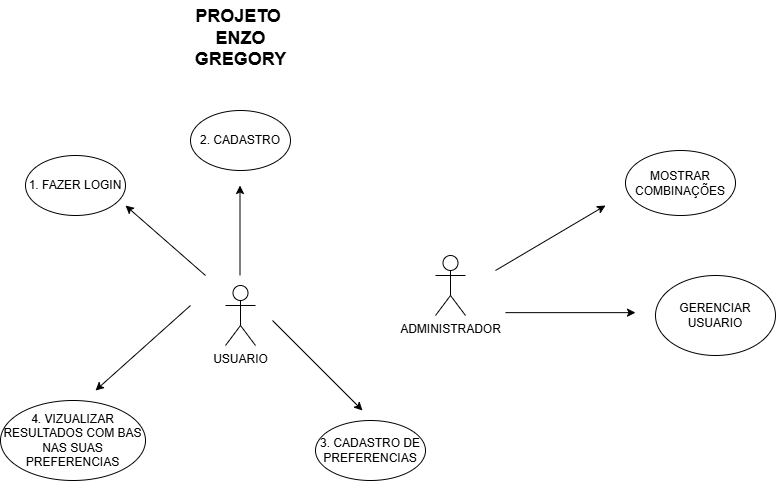

The diagram above was exported from draw.io. Its source (the exported page's mxGraphModel, read from the mxfile embedded in the PNG):
<mxGraphModel dx="1428" dy="785" grid="1" gridSize="10" guides="1" tooltips="1" connect="1" arrows="1" fold="1" page="1" pageScale="1" pageWidth="827" pageHeight="1169" math="0" shadow="0">
  <root>
    <mxCell id="0" />
    <mxCell id="1" parent="0" />
    <mxCell id="IXUGvGHRR3ixGjke1Lr8-1" value="&lt;font style=&quot;vertical-align: inherit;&quot;&gt;&lt;font style=&quot;vertical-align: inherit;&quot;&gt;1. FAZER LOGIN&lt;/font&gt;&lt;/font&gt;" style="ellipse;whiteSpace=wrap;html=1;" parent="1" vertex="1">
      <mxGeometry x="580" y="435" width="100" height="60" as="geometry" />
    </mxCell>
    <mxCell id="IXUGvGHRR3ixGjke1Lr8-5" value="" style="endArrow=classic;html=1;rounded=0;" parent="1" edge="1">
      <mxGeometry width="50" height="50" relative="1" as="geometry">
        <mxPoint x="760" y="555" as="sourcePoint" />
        <mxPoint x="680" y="485" as="targetPoint" />
      </mxGeometry>
    </mxCell>
    <mxCell id="IXUGvGHRR3ixGjke1Lr8-12" value="&lt;font style=&quot;vertical-align: inherit;&quot;&gt;&lt;font style=&quot;vertical-align: inherit;&quot;&gt;&lt;font style=&quot;vertical-align: inherit;&quot;&gt;&lt;font style=&quot;vertical-align: inherit;&quot;&gt;&lt;font style=&quot;vertical-align: inherit;&quot;&gt;&lt;font style=&quot;vertical-align: inherit;&quot;&gt;2. CADASTRO&lt;/font&gt;&lt;/font&gt;&lt;/font&gt;&lt;/font&gt;&lt;/font&gt;&lt;/font&gt;" style="ellipse;whiteSpace=wrap;html=1;" parent="1" vertex="1">
      <mxGeometry x="745" y="390" width="100" height="60" as="geometry" />
    </mxCell>
    <mxCell id="IXUGvGHRR3ixGjke1Lr8-18" value="" style="endArrow=classic;html=1;rounded=0;" parent="1" edge="1">
      <mxGeometry width="50" height="50" relative="1" as="geometry">
        <mxPoint x="1050" y="550" as="sourcePoint" />
        <mxPoint x="1160" y="485" as="targetPoint" />
      </mxGeometry>
    </mxCell>
    <mxCell id="IXUGvGHRR3ixGjke1Lr8-19" value="&lt;font style=&quot;vertical-align: inherit;&quot;&gt;&lt;font style=&quot;vertical-align: inherit;&quot;&gt;3. CADASTRO DE PREFERENCIAS&lt;/font&gt;&lt;/font&gt;" style="ellipse;whiteSpace=wrap;html=1;" parent="1" vertex="1">
      <mxGeometry x="870" y="700" width="110" height="60" as="geometry" />
    </mxCell>
    <mxCell id="IXUGvGHRR3ixGjke1Lr8-20" value="" style="endArrow=classic;html=1;rounded=0;" parent="1" edge="1">
      <mxGeometry width="50" height="50" relative="1" as="geometry">
        <mxPoint x="745" y="585" as="sourcePoint" />
        <mxPoint x="650" y="670" as="targetPoint" />
      </mxGeometry>
    </mxCell>
    <mxCell id="IXUGvGHRR3ixGjke1Lr8-23" value="" style="endArrow=classic;html=1;rounded=0;" parent="1" edge="1">
      <mxGeometry width="50" height="50" relative="1" as="geometry">
        <mxPoint x="794.5" y="555" as="sourcePoint" />
        <mxPoint x="794.5" y="465" as="targetPoint" />
      </mxGeometry>
    </mxCell>
    <mxCell id="IXUGvGHRR3ixGjke1Lr8-24" value="4. VIZUALIZAR RESULTADOS COM BAS NAS SUAS PREFERENCIAS" style="ellipse;whiteSpace=wrap;html=1;" parent="1" vertex="1">
      <mxGeometry x="555" y="680" width="145" height="80" as="geometry" />
    </mxCell>
    <mxCell id="IXUGvGHRR3ixGjke1Lr8-25" value="" style="endArrow=classic;html=1;rounded=0;" parent="1" edge="1">
      <mxGeometry width="50" height="50" relative="1" as="geometry">
        <mxPoint x="827" y="600" as="sourcePoint" />
        <mxPoint x="917" y="690" as="targetPoint" />
      </mxGeometry>
    </mxCell>
    <mxCell id="IXUGvGHRR3ixGjke1Lr8-26" value="&lt;font style=&quot;vertical-align: inherit;&quot;&gt;&lt;font style=&quot;vertical-align: inherit;&quot;&gt;MOSTRAR COMBINAÇÕES&lt;/font&gt;&lt;/font&gt;" style="ellipse;whiteSpace=wrap;html=1;" parent="1" vertex="1">
      <mxGeometry x="1180" y="430" width="110" height="65" as="geometry" />
    </mxCell>
    <mxCell id="IXUGvGHRR3ixGjke1Lr8-27" value="&lt;font style=&quot;vertical-align: inherit;&quot;&gt;&lt;font style=&quot;vertical-align: inherit;&quot;&gt;USUARIO&lt;/font&gt;&lt;/font&gt;" style="shape=umlActor;verticalLabelPosition=bottom;verticalAlign=top;html=1;outlineConnect=0;" parent="1" vertex="1">
      <mxGeometry x="780" y="565" width="30" height="60" as="geometry" />
    </mxCell>
    <mxCell id="IXUGvGHRR3ixGjke1Lr8-28" value="&lt;font style=&quot;vertical-align: inherit;&quot;&gt;&lt;font style=&quot;vertical-align: inherit;&quot;&gt;&lt;font style=&quot;vertical-align: inherit;&quot;&gt;&lt;font style=&quot;vertical-align: inherit;&quot;&gt;ADMINISTRADOR&lt;/font&gt;&lt;/font&gt;&lt;/font&gt;&lt;/font&gt;" style="shape=umlActor;verticalLabelPosition=bottom;verticalAlign=top;html=1;outlineConnect=0;" parent="1" vertex="1">
      <mxGeometry x="990" y="535" width="30" height="60" as="geometry" />
    </mxCell>
    <mxCell id="IXUGvGHRR3ixGjke1Lr8-33" value="" style="endArrow=classic;html=1;rounded=0;" parent="1" edge="1">
      <mxGeometry width="50" height="50" relative="1" as="geometry">
        <mxPoint x="1060" y="592.14" as="sourcePoint" />
        <mxPoint x="1190" y="592.14" as="targetPoint" />
      </mxGeometry>
    </mxCell>
    <mxCell id="IXUGvGHRR3ixGjke1Lr8-35" value="&lt;font style=&quot;vertical-align: inherit;&quot;&gt;&lt;font style=&quot;vertical-align: inherit;&quot;&gt;GERENCIAR USUARIO&lt;/font&gt;&lt;/font&gt;" style="ellipse;whiteSpace=wrap;html=1;" parent="1" vertex="1">
      <mxGeometry x="1210" y="555" width="120" height="80" as="geometry" />
    </mxCell>
    <mxCell id="L8Evn9o6UhSRB8-wHfYz-2" value="&lt;b&gt;&lt;font style=&quot;font-size: 18px;&quot;&gt;PROJETO&amp;nbsp;&lt;/font&gt;&lt;/b&gt;&lt;div&gt;&lt;b&gt;&lt;font style=&quot;font-size: 18px;&quot;&gt;ENZO&lt;/font&gt;&lt;/b&gt;&lt;/div&gt;&lt;div&gt;&lt;b&gt;&lt;font style=&quot;font-size: 18px;&quot;&gt;GREGORY&lt;/font&gt;&lt;/b&gt;&lt;/div&gt;&lt;div&gt;&lt;br&gt;&lt;/div&gt;" style="text;html=1;align=center;verticalAlign=middle;resizable=0;points=[];autosize=1;strokeColor=none;fillColor=none;" vertex="1" parent="1">
      <mxGeometry x="740" y="280" width="110" height="90" as="geometry" />
    </mxCell>
  </root>
</mxGraphModel>